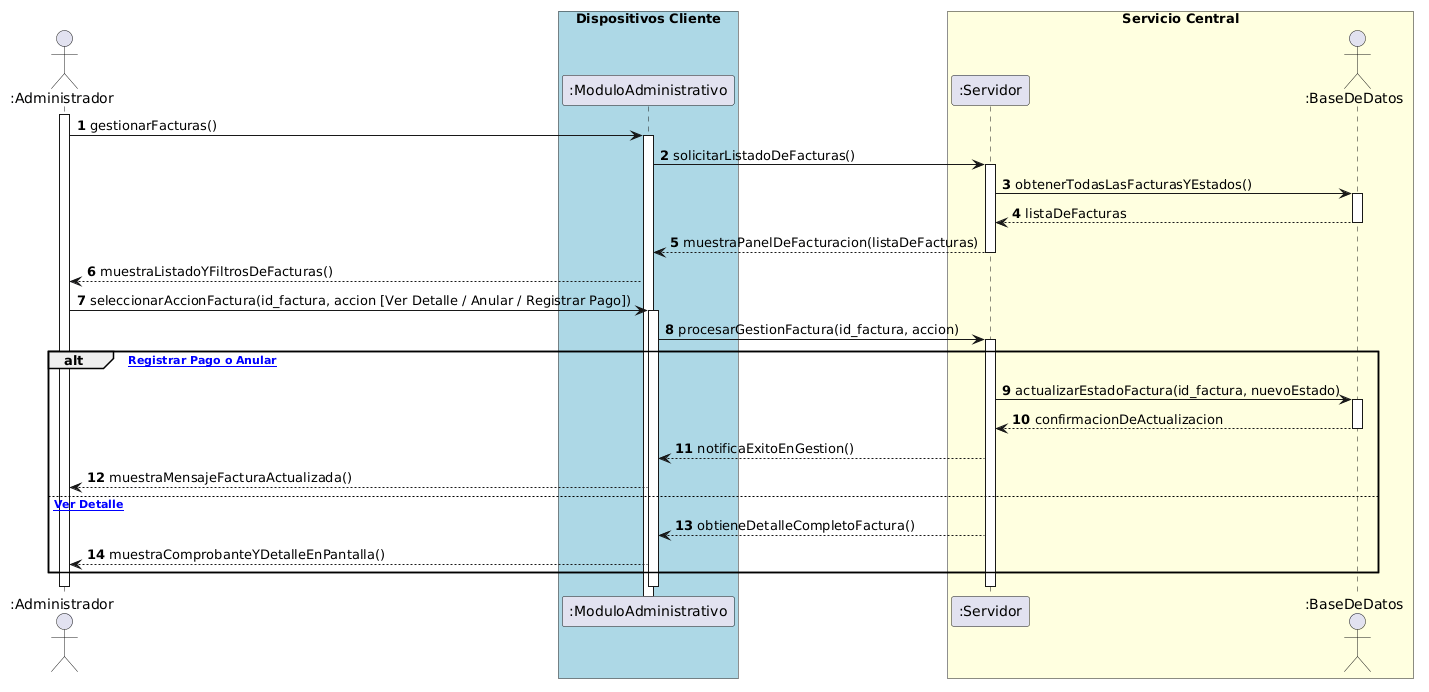

The diagram above was rendered by PlantUML. Its source (embedded in the PNG):
@startuml
autonumber
actor ":Administrador" as Administrador
box "Dispositivos Cliente" #LightBlue
participant ":ModuloAdministrativo" as Web
end box

box "Servicio Central" #LightYellow
participant ":Servidor" as Servidor
actor ":BaseDeDatos" as BD
end box

activate Administrador

' Fase 1: Solicitud de Gestión de Facturas
Administrador -> Web: gestionarFacturas()
activate Web
Web -> Servidor: solicitarListadoDeFacturas()
activate Servidor

' Fase 2: Consulta en la Base de Datos
Servidor -> BD: obtenerTodasLasFacturasYEstados()
activate BD
BD --> Servidor: listaDeFacturas
deactivate BD
Servidor --> Web: muestraPanelDeFacturacion(listaDeFacturas)
deactivate Servidor
Web --> Administrador: muestraListadoYFiltrosDeFacturas()

' Fase 3: Acciones sobre las Facturas (Ej: Filtrar, Anular o Consultar Detalle)
Administrador -> Web: seleccionarAccionFactura(id_factura, accion [Ver Detalle / Anular / Registrar Pago])
activate Web
Web -> Servidor: procesarGestionFactura(id_factura, accion)
activate Servidor

alt [Acción: Registrar Pago o Anular]
    Servidor -> BD: actualizarEstadoFactura(id_factura, nuevoEstado)
    activate BD
    BD --> Servidor: confirmacionDeActualizacion
    deactivate BD
    Servidor --> Web: notificaExitoEnGestion()
    Web --> Administrador: muestraMensajeFacturaActualizada()
else [Acción: Ver Detalle]
    Servidor --> Web: obtieneDetalleCompletoFactura()
    Web --> Administrador: muestraComprobanteYDetalleEnPantalla()
end

deactivate Servidor
deactivate Web
deactivate Administrador
@enduml